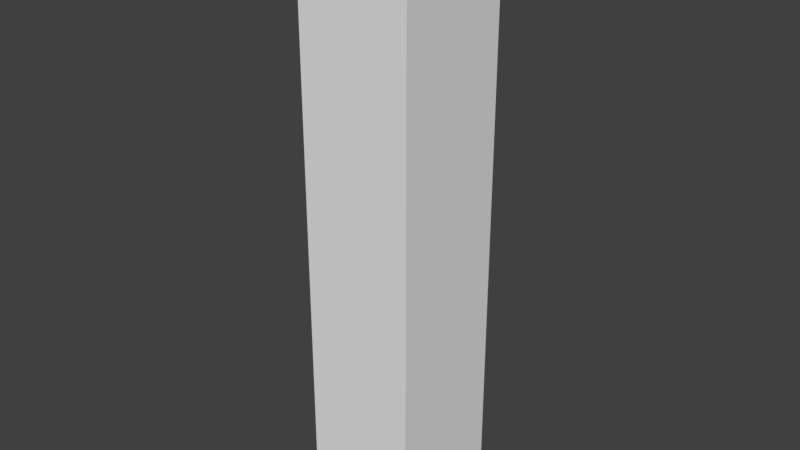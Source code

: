 # Source: collision_bookcase.blend  (saved by Blender 2.79.0; exported with 4.5.12 LTS)
import bpy
from mathutils import Matrix  # noqa: F401  (used for matrix-valued properties, if any)

bpy.ops.wm.read_factory_settings(use_empty=True)
scene = bpy.context.scene
scene.name = 'Scene'

# ---- collections
col_collection_11 = bpy.data.collections.new('Collection 11'); scene.collection.children.link(col_collection_11)

# ---- world
world_world = bpy.data.worlds.new('World'); scene.world = world_world
world_world.color = (0.05088, 0.05088, 0.05088)
world_world.use_sun_shadow = False
world_world.sun_shadow_jitter_overblur = 0.0
world_world.cycles.sampling_method = 'MANUAL'

# ---- meshes
me_cube = bpy.data.meshes.new('Cube')
me_cube.from_pydata([(-0.8828, -0.8596, -4.358), (-0.8828, -0.8596, 5.457), (-0.8828, 1.141, -4.358), (-0.8828, 1.141, 5.457), (1.0, -0.8596, -4.358), (1.0, -0.8596, 5.457), (1.0, 1.141, -4.358), (1.0, 1.141, 5.457)], [], [(0, 1, 3, 2), (2, 3, 7, 6), (6, 7, 5, 4), (4, 5, 1, 0), (2, 6, 4, 0), (7, 3, 1, 5)])
me_cube.use_remesh_preserve_volume = False
me_cube.use_remesh_preserve_attributes = False
me_cube.use_mirror_vertex_groups = False
me_cube.update()

# ---- objects
ob_cube = bpy.data.objects.new('Cube', me_cube)

# ---- transforms, parenting, visibility, modifiers, constraints
ob_cube.location = (0.0, 0.0, 0.0)
ob_cube.scale = (-0.2333, -0.2333, -0.2333)
ob_cube.lineart.crease_threshold = 0.0

# ---- collection membership
col_collection_11.objects.link(ob_cube)

# ---- scene / render settings (as saved in the file)
scene.frame_start = 1; scene.frame_end = 200; scene.frame_set(58)
scene.render.engine = 'CYCLES'
scene.render.resolution_percentage = 50
scene.render.dither_intensity = 0.0
scene.cycles.use_denoising = False
scene.cycles.samples = 128
scene.cycles.sampling_pattern = 'TABULATED_SOBOL'
scene.cycles.use_adaptive_sampling = False
scene.cycles.use_light_tree = False
scene.cycles.blur_glossy = 0.0
scene.cycles.sample_clamp_indirect = 0.0
scene.view_settings.view_transform = 'Standard'
bpy.context.view_layer.update()

# ---- added for rendering (the .blend has no active camera and no usable light): camera, sun
cam_auto = bpy.data.cameras.new('AutoCamera')
cam_auto.lens = 50.0
cam_auto.sensor_width = 36.0
cam_auto.clip_end = 1000.0
ob_auto_camera = bpy.data.objects.new('AutoCamera', cam_auto)
scene.collection.objects.link(ob_auto_camera)
ob_auto_camera.location = (2.18599, -2.67245, 1.63147)
ob_auto_camera.rotation_euler = (1.09748, -7.21219e-08, 0.694738)
scene.camera = ob_auto_camera
light_auto_sun = bpy.data.lights.new('AutoSun', 'SUN')
light_auto_sun.energy = 3.0
light_auto_sun.angle = 0.0523599
ob_auto_sun = bpy.data.objects.new('AutoSun', light_auto_sun)
scene.collection.objects.link(ob_auto_sun)
ob_auto_sun.rotation_euler = (0.872665, 0.174533, 0.523599)
bpy.context.view_layer.update()
